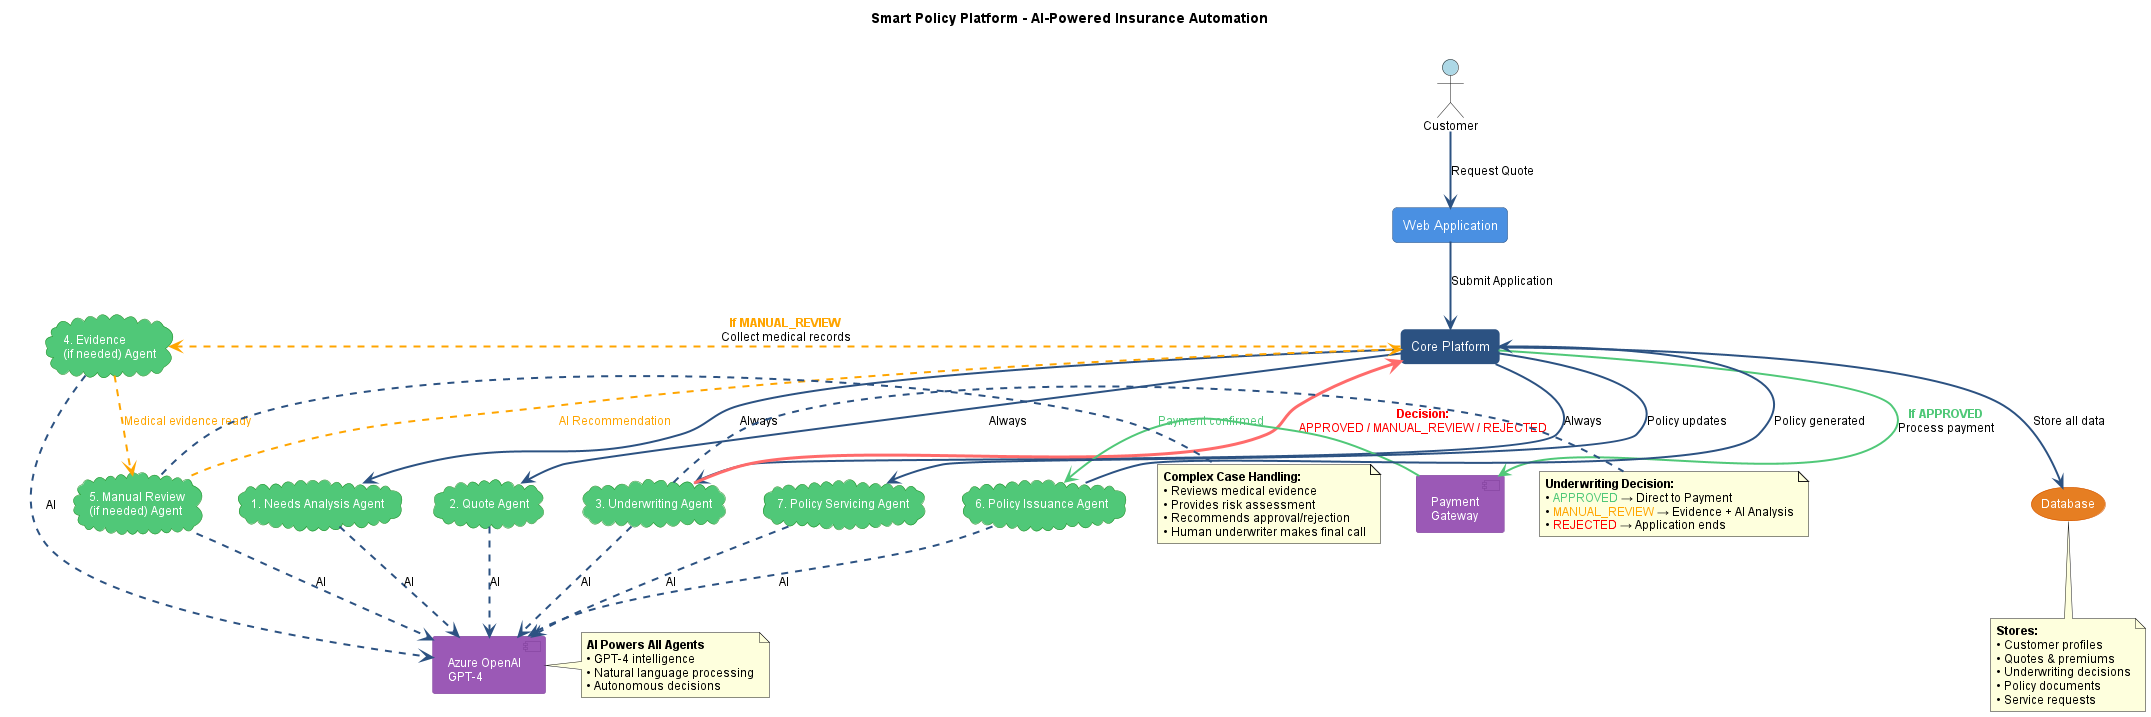

The diagram above was rendered by PlantUML. Its source (embedded in the PNG):
@startuml High-Level System Architecture

!define PRIMARY_COLOR #4A90E2
!define AGENT_COLOR #50C878
!define EXTERNAL_COLOR #9B59B6
!define DATA_COLOR #E67E22

skinparam defaultFontSize 12
skinparam defaultFontName Arial

skinparam rectangle {
    BackgroundColor PRIMARY_COLOR
    BorderColor #2C5282
    FontColor white
    RoundCorner 10
    FontSize 13
}

skinparam cloud {
    BackgroundColor AGENT_COLOR
    BorderColor #228B22
    FontColor white
    FontSize 12
}

skinparam storage {
    BackgroundColor DATA_COLOR
    BorderColor #D35400
    FontColor white
}

skinparam component {
    BackgroundColor EXTERNAL_COLOR
    BorderColor #7D3C98
    FontColor white
}

' Arrow styling for clarity
skinparam ArrowThickness 2
skinparam ArrowColor #2C5282

title Smart Policy Platform - AI-Powered Insurance Automation\n

' ===== CUSTOMER LAYER =====
actor "Customer" as Customer #LightBlue

' ===== APPLICATION CORE =====
rectangle "Web Application" as WebApp #4A90E2
rectangle "Core Platform" as Core #2C5282

' ===== AI AGENTS LAYER =====
together {
    cloud "1. Needs Analysis Agent" as NeedsAgent
    cloud "2. Quote Agent" as QuoteAgent
    cloud "3. Underwriting Agent" as UWAgent
}

together {
    cloud "4. Evidence\n(if needed) Agent" as EvidenceAgent
    cloud "5. Manual Review\n(if needed) Agent" as ManualAgent
}

together {
    cloud "6. Policy Issuance Agent" as PolicyAgent
    cloud "7. Policy Servicing Agent" as ServicingAgent
}

' ===== EXTERNAL SERVICES =====
component "Azure OpenAI\nGPT-4" as Azure #9B59B6
component "Payment\nGateway" as Payment #9B59B6

' ===== DATA LAYER =====
storage "Database" as Database #E67E22

' ===== MAIN FLOW - Top to Bottom =====
Customer --> WebApp : Request Quote
WebApp --> Core : Submit Application

' Always executed agents
Core --> NeedsAgent : Always
Core --> QuoteAgent : Always
Core --> UWAgent : Always

' Decision point after underwriting
UWAgent -[#FF6B6B,thickness=3]-> Core : <color:#FF0000>**Decision:**</color>\n<color:#FF0000>APPROVED / MANUAL_REVIEW / REJECTED</color>

' Conditional paths based on underwriting decision
Core -[#FFA500,dashed]-> EvidenceAgent : <color:#FFA500>**If MANUAL_REVIEW**</color>\nCollect medical records
EvidenceAgent -[#FFA500,dashed]-> ManualAgent : <color:#FFA500>Medical evidence ready</color>
ManualAgent -[#FFA500,dashed]-> Core : <color:#FFA500>AI Recommendation</color>

' Payment flow (only if approved)
Core -[#50C878]-> Payment : <color:#50C878>**If APPROVED**</color>\nProcess payment
Payment -[#50C878]-> PolicyAgent : <color:#50C878>Payment confirmed</color>

' Policy issuance
PolicyAgent --> Core : Policy generated

' Post-issuance servicing
Core --> ServicingAgent : Policy updates

' Core to Database
Core --> Database : Store all data

' All Agents to Azure - Single consolidated connection
NeedsAgent ..> Azure : AI
QuoteAgent ..> Azure : AI
UWAgent ..> Azure : AI
EvidenceAgent ..> Azure : AI
ManualAgent ..> Azure : AI
PolicyAgent ..> Azure : AI
ServicingAgent ..> Azure : AI

note right of Azure
  **AI Powers All Agents**
  • GPT-4 intelligence
  • Natural language processing
  • Autonomous decisions
end note

note right of UWAgent
  **Underwriting Decision:**
  • <color:#50C878>APPROVED</color> → Direct to Payment
  • <color:#FFA500>MANUAL_REVIEW</color> → Evidence + AI Analysis
  • <color:#FF0000>REJECTED</color> → Application ends
end note

note right of ManualAgent
  **Complex Case Handling:**
  • Reviews medical evidence
  • Provides risk assessment
  • Recommends approval/rejection
  • Human underwriter makes final call
end note

note bottom of Database
  **Stores:**
  • Customer profiles
  • Quotes & premiums
  • Underwriting decisions
  • Policy documents
  • Service requests
end note


@enduml